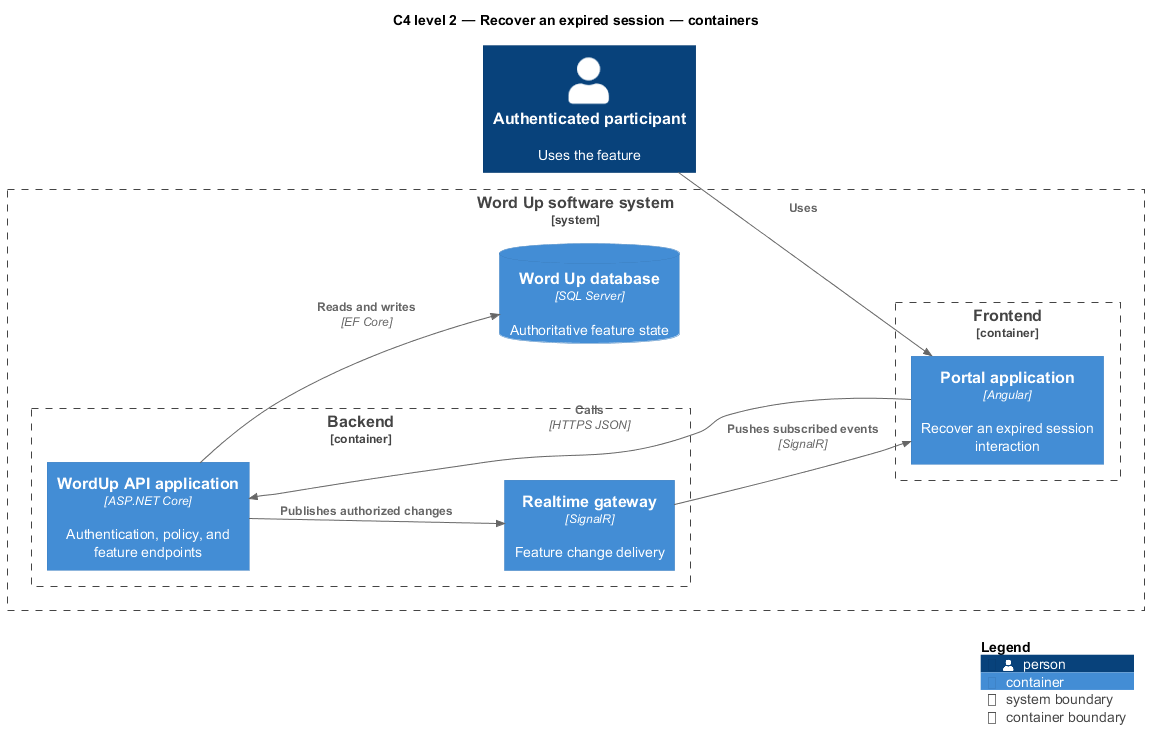

The diagram above was rendered by PlantUML. Its source (embedded in the PNG):
@startuml
!include <C4/C4_Component>
LAYOUT_LEFT_RIGHT()
title C4 level 2 — Recover an expired session — containers
Person(primary, "Authenticated participant", "Uses the feature")
System_Boundary(wordup, "Word Up software system") {
  Container_Boundary(frontend, "Frontend") {
    Container(app1, "Portal application", "Angular", "Recover an expired session interaction")
  }
  Container_Boundary(backend, "Backend") {
    Container(api, "WordUp API application", "ASP.NET Core", "Authentication, policy, and feature endpoints")
    Container(realtime, "Realtime gateway", "SignalR", "Feature change delivery")
  }
  ContainerDb(db, "Word Up database", "SQL Server", "Authoritative feature state")
}
Rel(primary, app1, "Uses")
Rel(app1, api, "Calls", "HTTPS JSON")
Rel(api, db, "Reads and writes", "EF Core")
Rel(api, realtime, "Publishes authorized changes")
Rel(realtime, app1, "Pushes subscribed events", "SignalR")
SHOW_LEGEND()
@enduml